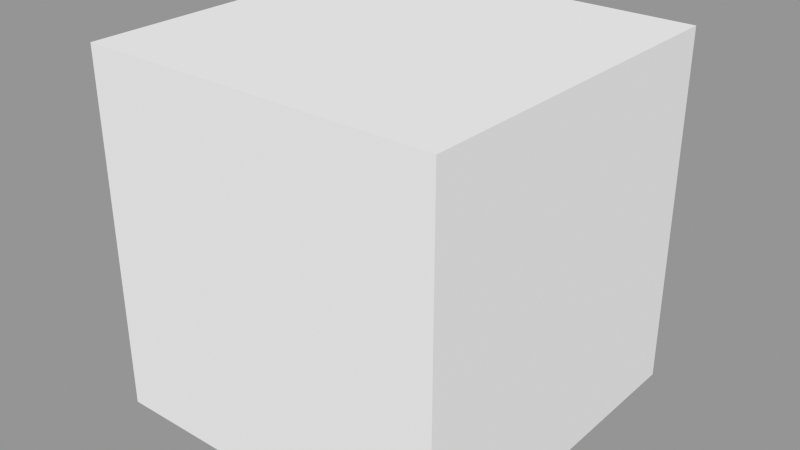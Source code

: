 # Source: GN_WearMaskVertexColor.blend  (saved by Blender 4.0.36; exported with 4.5.12 LTS)
import bpy
from mathutils import Matrix  # noqa: F401  (used for matrix-valued properties, if any)

bpy.ops.wm.read_factory_settings(use_empty=True)
scene = bpy.context.scene
scene.name = 'Scene'

# ---- collections
col_collection = bpy.data.collections.new('Collection'); scene.collection.children.link(col_collection)
col_export = bpy.data.collections.new('Export'); scene.collection.children.link(col_export)

# ---- node groups
ng_gn_hstwearmaskvertcolor = bpy.data.node_groups.new('GN_HSTWearmaskVertColor', 'GeometryNodeTree')
_s = ng_gn_hstwearmaskvertcolor.interface.new_socket(name='Geometry', in_out='OUTPUT', socket_type='NodeSocketGeometry')
_s = ng_gn_hstwearmaskvertcolor.interface.new_socket(name='Geometry', in_out='INPUT', socket_type='NodeSocketGeometry')
ng_gn_hstwearmaskvertcolor.is_modifier = True
_N = ng_gn_hstwearmaskvertcolor.nodes; _L = ng_gn_hstwearmaskvertcolor.links
n0 = _N.new('NodeFrame'); n0.name = 'Frame'; n0.location = (1358, 60)
n0.width = 463
n1 = _N.new('NodeFrame'); n1.name = 'Frame.001'; n1.location = (-422, -109)
n1.width = 1295
n2 = _N.new('NodeGroupOutput'); n2.name = 'Group Output'; n2.location = (1969, 30)
n3 = _N.new('FunctionNodeCombineColor'); n3.name = 'Combine Color'; n3.location = (29, -180)
n4 = _N.new('NodeReroute'); n4.name = 'Reroute'; n4.location = (46, -120)
n4.width = 16
n4.socket_idname = 'NodeSocketGeometry'
n5 = _N.new('GeometryNodeStoreNamedAttribute'); n5.name = 'Store Named Attribute'; n5.location = (256, -29)
n5.width = 178
n5.data_type = 'BYTE_COLOR'
n5.domain = 'CORNER'
n5.inputs[2].default_value = 'VertColor'
n6 = _N.new('NodeGroupInput'); n6.name = 'Group Input'; n6.location = (-776, -48)
n6.hide = True
n7 = _N.new('ShaderNodeMath'); n7.name = 'Math.002'; n7.location = (941, -29)
n7.operation = 'SUBTRACT'
n7.inputs[0].default_value = 1.0
n8 = _N.new('GeometryNodeInputNamedAttribute'); n8.name = 'Named Attribute.001'; n8.location = (237, -43)
n8.width = 395
n8.data_type = 'FLOAT_COLOR'
n8.inputs[0].default_value = 'VertColor'
n9 = _N.new('GeometryNodeInputNamedAttribute'); n9.name = 'Named Attribute'; n9.location = (490, -243)
n9.width = 395
n9.data_type = 'INT'
n9.inputs[0].default_value = '__mod_weightednormals_faceweight'
n10 = _N.new('ShaderNodeMath'); n10.name = 'Math'; n10.location = (938, -210)
n10.operation = 'SUBTRACT'
n10.inputs[0].default_value = 1.0
n11 = _N.new('GeometryNodeAttributeStatistic'); n11.name = 'Attribute Statistic'; n11.location = (226, -486)
n11.data_type = 'FLOAT_VECTOR'
n12 = _N.new('ShaderNodeMapRange'); n12.name = 'Map Range'; n12.location = (848, -426)
n12.clamp = False
n12.data_type = 'FLOAT_VECTOR'
n12.inputs[3].default_value = 1.0
n12.inputs[4].default_value = 0.0
n13 = _N.new('GeometryNodeInputPosition'); n13.name = 'Position.001'; n13.location = (503, -458)
n14 = _N.new('ShaderNodeValue'); n14.name = 'Value.001'; n14.location = (623, -637)
n14.outputs[0].default_value = 1.0
n15 = _N.new('ShaderNodeValue'); n15.name = 'Value.002'; n15.location = (622, -730)
n15.outputs[0].default_value = 0.0
n16 = _N.new('GeometryNodeInputPosition'); n16.name = 'Position.002'; n16.location = (29, -751)
n17 = _N.new('ShaderNodeClamp'); n17.name = 'Clamp'; n17.location = (1125, -208)
n18 = _N.new('ShaderNodeSeparateXYZ'); n18.name = 'Separate XYZ.002'; n18.location = (1124, -386)
n19 = _N.new('ShaderNodeClamp'); n19.name = 'Clamp.001'; n19.location = (1126, -35)
n20 = _N.new('ShaderNodeSeparateXYZ'); n20.name = 'Separate XYZ.001'; n20.location = (724, -34)
n3.parent = n0
n4.parent = n0
n5.parent = n0
n7.parent = n1
n8.parent = n1
n9.parent = n1
n10.parent = n1
n11.parent = n1
n12.parent = n1
n13.parent = n1
n14.parent = n1
n15.parent = n1
n16.parent = n1
n17.parent = n1
n18.parent = n1
n19.parent = n1
n20.parent = n1
_L.new(n4.outputs[0], n5.inputs[0])
_L.new(n3.outputs[0], n5.inputs[3])
_L.new(n6.outputs[0], n4.inputs[0])
_L.new(n5.outputs[0], n2.inputs[0])
_L.new(n9.outputs[0], n10.inputs[1])
_L.new(n15.outputs[0], n12.inputs[10])
_L.new(n14.outputs[0], n12.inputs[9])
_L.new(n7.outputs[0], n19.inputs[0])
_L.new(n12.outputs[1], n18.inputs[0])
_L.new(n11.outputs[4], n12.inputs[8])
_L.new(n20.outputs[0], n7.inputs[1])
_L.new(n16.outputs[0], n11.inputs[2])
_L.new(n11.outputs[3], n12.inputs[7])
_L.new(n13.outputs[0], n12.inputs[6])
_L.new(n8.outputs[0], n20.inputs[0])
_L.new(n10.outputs[0], n17.inputs[0])
_L.new(n6.outputs[0], n11.inputs[0])
_L.new(n17.outputs[0], n3.inputs[1])
_L.new(n19.outputs[0], n3.inputs[0])
_L.new(n18.outputs[2], n3.inputs[2])
n2.is_active_output = True

# ---- meshes
me_cube = bpy.data.meshes.new('Cube')
me_cube.from_pydata([(-1.0, -1.0, -1.0), (-1.0, -1.0, 1.0), (-1.0, 1.0, -1.0), (-1.0, 1.0, 1.0), (1.0, -1.0, -1.0), (1.0, -1.0, 1.0), (1.0, 1.0, -1.0), (1.0, 1.0, 1.0)], [], [(0, 1, 3, 2), (2, 3, 7, 6), (6, 7, 5, 4), (4, 5, 1, 0), (2, 6, 4, 0), (7, 3, 1, 5)])
_uv = me_cube.uv_layers.new(name='UVMap')
_uv.uv.foreach_set('vector', [0.375, 0.0, 0.625, 0.0, 0.625, 0.25, 0.375, 0.25, 0.375, 0.25, 0.625, 0.25, 0.625, 0.5, 0.375, 0.5, 0.375, 0.5, 0.625, 0.5, 0.625, 0.75, 0.375, 0.75, 0.375, 0.75, 0.625, 0.75, 0.625, 1.0, 0.375, 1.0, 0.125, 0.5, 0.375, 0.5, 0.375, 0.75, 0.125, 0.75, 0.625, 0.5, 0.875, 0.5, 0.875, 0.75, 0.625, 0.75])
me_cube.update()

# ---- objects
ob_cube = bpy.data.objects.new('Cube', me_cube)

# ---- transforms, parenting, visibility, modifiers, constraints
ob_cube.location = (0.0, 0.0, 0.0)
_m = ob_cube.modifiers.new('GeometryNodes', 'NODES')
_m.node_group = ng_gn_hstwearmaskvertcolor
_m.show_group_selector = False

# ---- collection membership
scene.collection.objects.link(ob_cube)

# ---- scene / render settings (as saved in the file)
scene.frame_start = 1; scene.frame_end = 250; scene.frame_set(2)
scene.render.engine = 'CYCLES'
scene.cycles.samples = 128
scene.cycles.sampling_pattern = 'TABULATED_SOBOL'
scene.cycles.use_adaptive_sampling = False
scene.cycles.volume_bounces = 1
scene.cycles.pixel_filter_type = 'GAUSSIAN'
scene.cycles.bake_type = 'AO'
scene.cycles.ao_bounces_render = 2
scene.eevee.gi_diffuse_bounces = 4
scene.eevee.gi_cubemap_resolution = '2048'
scene.eevee.taa_samples = 64
scene.eevee.use_gtao = True
scene.eevee.use_raytracing = True
scene.view_settings.view_transform = 'Standard'
bpy.context.view_layer.update()

# ---- added for rendering (the .blend has no active camera and no usable light): camera, sun + grey world if the file has none
cam_auto = bpy.data.cameras.new('AutoCamera')
cam_auto.lens = 50.0
cam_auto.sensor_width = 36.0
cam_auto.clip_end = 1000.0
ob_auto_camera = bpy.data.objects.new('AutoCamera', cam_auto)
scene.collection.objects.link(ob_auto_camera)
ob_auto_camera.location = (3.20507, -3.84609, 2.56406)
ob_auto_camera.rotation_euler = (1.09748, -7.21219e-08, 0.694738)
scene.camera = ob_auto_camera
light_auto_sun = bpy.data.lights.new('AutoSun', 'SUN')
light_auto_sun.energy = 3.0
light_auto_sun.angle = 0.0523599
ob_auto_sun = bpy.data.objects.new('AutoSun', light_auto_sun)
scene.collection.objects.link(ob_auto_sun)
ob_auto_sun.rotation_euler = (0.872665, 0.174533, 0.523599)
if scene.world is None:
    world_auto = bpy.data.worlds.new('AutoWorld')
    world_auto.color = (0.3, 0.3, 0.3)
    scene.world = world_auto
bpy.context.view_layer.update()

